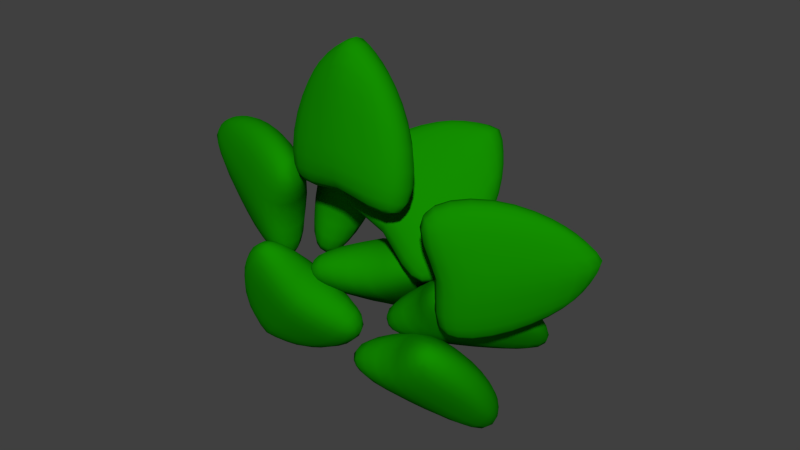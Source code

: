 # Source: tree1.blend  (saved by Blender 2.75.0; exported with 4.5.12 LTS)
import bpy
from mathutils import Matrix  # noqa: F401  (used for matrix-valued properties, if any)

bpy.ops.wm.read_factory_settings(use_empty=True)
scene = bpy.context.scene
scene.name = 'Scene'

# ---- collections
col_collection_1 = bpy.data.collections.new('Collection 1'); scene.collection.children.link(col_collection_1)

# ---- materials (node trees are filled in below, after node groups)
mat_greennew = bpy.data.materials.new('GreenNew')
mat_greennew.alpha_threshold = 0.0
mat_greennew.use_transparent_shadow = False
mat_greennew.diffuse_color = (0.006757, 0.2738, 0.0, 1.0)
mat_greennew.roughness = 0.5

# ---- material node trees

# ---- world
world_world = bpy.data.worlds.new('World'); scene.world = world_world
world_world.color = (0.05088, 0.05088, 0.05088)
world_world.use_sun_shadow = False
world_world.sun_shadow_jitter_overblur = 0.0
world_world.cycles.sampling_method = 'MANUAL'
world_world.cycles.sample_map_resolution = 256

# ---- meshes
me_cube_008 = bpy.data.meshes.new('Cube.008')
me_cube_008.from_pydata([(-5.165, -0.1807, 2.257), (-8.836, 0.4829, 0.9457), (0.5714, 0.4375, 1.297), (-6.185, 0.7686, 0.5019), (-5.279, 0.2857, 2.416), (-8.717, 0.7678, 1.084), (0.4582, 0.9039, 1.456), (-6.066, 1.053, 0.6406), (-8.359, 0.6022, 0.5106), (-2.952, 0.08643, 1.603), (-8.292, 1.101, 0.7223), (-3.118, 0.7668, 1.835), (-8.114, 0.1006, 1.661), (-2.378, 0.7188, 0.7012), (-2.491, 1.185, 0.8604), (-8.227, 0.567, 1.821), (-5.66, 1.198, 1.401), (-5.22, 0.3027, 1.145)], [], [(17, 13, 2, 9), (13, 14, 6, 2), (16, 15, 4, 11), (9, 2, 6, 11), (10, 7, 3, 8), (5, 10, 8, 1), (0, 9, 11, 4), (15, 12, 0, 4), (14, 16, 11, 6), (1, 8, 17, 12), (7, 10, 16, 14), (5, 1, 12, 15), (10, 5, 15, 16), (3, 7, 14, 13), (8, 3, 13, 17), (12, 17, 9, 0)])
me_cube_008.polygons.foreach_set('use_smooth', [True] * 16)
_k = {(8, 10): 0.49804, (9, 11): 0.49804, (10, 16): 0.49804, (8, 17): 0.49804, (11, 16): 0.49804, (9, 17): 0.49804}
me_cube_008.attributes.new('crease_edge', 'FLOAT', 'EDGE').data.foreach_set('value', [_k.get((min(e.vertices), max(e.vertices)), 0.0) for e in me_cube_008.edges])
me_cube_008.materials.append(mat_greennew)
me_cube_008.use_remesh_preserve_volume = False
me_cube_008.use_remesh_preserve_attributes = False
me_cube_008.use_mirror_vertex_groups = False
me_cube_008.update()
me_cube_005 = bpy.data.meshes.new('Cube.005')
me_cube_005.from_pydata([(-3.6, 0.102, 1.819), (-2.724, 1.823, 1.003), (3.599, 0.7632, 2.177), (0.6029, 2.129, 1.168), (-4.352, 0.3632, 2.128), (-3.163, 1.939, 1.235), (2.846, 1.024, 2.486), (0.1638, 2.244, 1.401), (-1.065, 2.175, 0.8615), (0.03373, 0.5744, 1.808), (-1.85, 2.41, 1.236), (-1.065, 0.9554, 2.259), (-4.199, 0.9749, 1.303), (2.999, 1.636, 1.661), (2.246, 1.897, 1.97), (-4.952, 1.236, 1.612), (-1.897, 1.799, 1.953), (-0.4273, 1.246, 1.411)], [], [(17, 13, 2, 9), (13, 14, 6, 2), (16, 15, 4, 11), (9, 2, 6, 11), (10, 7, 3, 8), (5, 10, 8, 1), (0, 9, 11, 4), (15, 12, 0, 4), (14, 16, 11, 6), (1, 8, 17, 12), (7, 10, 16, 14), (5, 1, 12, 15), (10, 5, 15, 16), (3, 7, 14, 13), (8, 3, 13, 17), (12, 17, 9, 0)])
me_cube_005.polygons.foreach_set('use_smooth', [True] * 16)
_k = {(8, 10): 0.49804, (9, 11): 0.49804, (10, 16): 0.49804, (8, 17): 0.49804, (11, 16): 0.49804, (9, 17): 0.49804}
me_cube_005.attributes.new('crease_edge', 'FLOAT', 'EDGE').data.foreach_set('value', [_k.get((min(e.vertices), max(e.vertices)), 0.0) for e in me_cube_005.edges])
me_cube_005.materials.append(mat_greennew)
me_cube_005.use_remesh_preserve_volume = False
me_cube_005.use_remesh_preserve_attributes = False
me_cube_005.use_mirror_vertex_groups = False
me_cube_005.update()
me_cube_004 = bpy.data.meshes.new('Cube.004')
me_cube_004.from_pydata([(-2.028, 0.5182, 3.157), (-6.626, 2.166, 3.15), (-4.839, 0.6532, 1.689), (-7.925, 2.229, 2.472), (-0.4527, 0.8021, 3.052), (-5.55, 2.344, 3.092), (-3.264, 0.9371, 1.584), (-6.85, 2.406, 2.414), (-8.281, 2.403, 2.9), (-4.297, 0.7312, 2.498), (-6.483, 2.71, 2.794), (-1.582, 1.234, 2.305), (-4.201, 1.43, 3.376), (-7.012, 1.565, 1.909), (-5.437, 1.849, 1.804), (-2.626, 1.714, 3.271), (-3.253, 1.935, 2.474), (-5.968, 1.432, 2.666)], [], [(17, 13, 2, 9), (13, 14, 6, 2), (16, 15, 4, 11), (9, 2, 6, 11), (10, 7, 3, 8), (5, 10, 8, 1), (0, 9, 11, 4), (15, 12, 0, 4), (14, 16, 11, 6), (1, 8, 17, 12), (7, 10, 16, 14), (5, 1, 12, 15), (10, 5, 15, 16), (3, 7, 14, 13), (8, 3, 13, 17), (12, 17, 9, 0)])
me_cube_004.polygons.foreach_set('use_smooth', [True] * 16)
_k = {(8, 10): 0.49804, (9, 11): 0.49804, (10, 16): 0.49804, (8, 17): 0.49804, (11, 16): 0.49804, (9, 17): 0.49804}
me_cube_004.attributes.new('crease_edge', 'FLOAT', 'EDGE').data.foreach_set('value', [_k.get((min(e.vertices), max(e.vertices)), 0.0) for e in me_cube_004.edges])
me_cube_004.materials.append(mat_greennew)
me_cube_004.use_remesh_preserve_volume = False
me_cube_004.use_remesh_preserve_attributes = False
me_cube_004.use_mirror_vertex_groups = False
me_cube_004.update()
me_cube_003 = bpy.data.meshes.new('Cube.003')
me_cube_003.from_pydata([(0.1562, 0.4466, 1.32), (5.73, 1.857, 1.09), (5.931, -0.005283, 2.327), (8.399, 1.648, 1.556), (-0.7018, 0.7395, 1.599), (5.388, 1.973, 1.202), (5.073, 0.2876, 2.606), (8.057, 1.765, 1.667), (7.936, 1.942, 1.175), (3.766, 0.3537, 1.694), (7.2, 2.193, 1.415), (2.514, 0.7809, 2.101), (2.43, 1.313, 1.037), (8.205, 0.8611, 2.044), (7.347, 1.154, 2.323), (1.572, 1.606, 1.316), (3.879, 1.578, 2.009), (5.515, 1.02, 1.476)], [], [(17, 13, 2, 9), (13, 14, 6, 2), (16, 15, 4, 11), (9, 2, 6, 11), (10, 7, 3, 8), (5, 10, 8, 1), (0, 9, 11, 4), (15, 12, 0, 4), (14, 16, 11, 6), (1, 8, 17, 12), (7, 10, 16, 14), (5, 1, 12, 15), (10, 5, 15, 16), (3, 7, 14, 13), (8, 3, 13, 17), (12, 17, 9, 0)])
me_cube_003.polygons.foreach_set('use_smooth', [True] * 16)
_k = {(8, 10): 0.53725, (9, 11): 0.53725, (10, 16): 0.53725, (8, 17): 0.53725, (11, 16): 0.53725, (9, 17): 0.53725}
me_cube_003.attributes.new('crease_edge', 'FLOAT', 'EDGE').data.foreach_set('value', [_k.get((min(e.vertices), max(e.vertices)), 0.0) for e in me_cube_003.edges])
me_cube_003.materials.append(mat_greennew)
me_cube_003.use_remesh_preserve_volume = False
me_cube_003.use_remesh_preserve_attributes = False
me_cube_003.use_mirror_vertex_groups = False
me_cube_003.update()
me_cube_002 = bpy.data.meshes.new('Cube.002')
me_cube_002.from_pydata([(3.926, 0.3209, 2.019), (5.59, 1.571, 3.224), (-2.444, 0.2972, 2.941), (2.646, 1.56, 3.651), (3.155, 0.7098, 1.811), (5.126, 1.821, 3.076), (-3.214, 0.6861, 2.734), (2.182, 1.81, 3.502), (4.861, 1.687, 3.646), (1.359, 0.3841, 2.653), (4.043, 2.115, 3.402), (-0.01996, 1.068, 2.301), (5.836, 1.032, 2.561), (-0.5337, 1.008, 3.483), (-1.304, 1.397, 3.275), (5.066, 1.421, 2.353), (1.449, 1.615, 2.717), (2.828, 0.9307, 3.069)], [], [(17, 13, 2, 9), (13, 14, 6, 2), (16, 15, 4, 11), (9, 2, 6, 11), (10, 7, 3, 8), (5, 10, 8, 1), (0, 9, 11, 4), (15, 12, 0, 4), (14, 16, 11, 6), (1, 8, 17, 12), (7, 10, 16, 14), (5, 1, 12, 15), (10, 5, 15, 16), (3, 7, 14, 13), (8, 3, 13, 17), (12, 17, 9, 0)])
me_cube_002.polygons.foreach_set('use_smooth', [True] * 16)
_k = {(8, 10): 0.49804, (9, 11): 0.49804, (10, 16): 0.49804, (8, 17): 0.49804, (11, 16): 0.49804, (9, 17): 0.49804}
me_cube_002.attributes.new('crease_edge', 'FLOAT', 'EDGE').data.foreach_set('value', [_k.get((min(e.vertices), max(e.vertices)), 0.0) for e in me_cube_002.edges])
me_cube_002.materials.append(mat_greennew)
me_cube_002.use_remesh_preserve_volume = False
me_cube_002.use_remesh_preserve_attributes = False
me_cube_002.use_mirror_vertex_groups = False
me_cube_002.update()
me_cube_000 = bpy.data.meshes.new('Cube.000')
me_cube_000.from_pydata([(-1.546, 0.1787, 0.9715), (3.685, 1.331, 0.1896), (5.34, -0.1256, 1.691), (6.868, 1.19, 0.5224), (-1.932, 0.5649, 1.221), (3.356, 1.581, 0.3514), (4.955, 0.2606, 1.941), (6.539, 1.44, 0.6841), (5.932, 1.379, 0.1351), (2.427, 0.09918, 1.147), (5.426, 1.806, 0.4114), (1.818, 0.7763, 1.584), (0.3654, 0.8767, 0.4197), (7.252, 0.5724, 1.14), (6.866, 0.9586, 1.389), (-0.02007, 1.263, 0.6692), (3.288, 1.313, 1.16), (3.897, 0.6359, 0.7225)], [], [(17, 13, 2, 9), (13, 14, 6, 2), (16, 15, 4, 11), (9, 2, 6, 11), (10, 7, 3, 8), (5, 10, 8, 1), (0, 9, 11, 4), (15, 12, 0, 4), (14, 16, 11, 6), (1, 8, 17, 12), (7, 10, 16, 14), (5, 1, 12, 15), (10, 5, 15, 16), (3, 7, 14, 13), (8, 3, 13, 17), (12, 17, 9, 0)])
me_cube_000.polygons.foreach_set('use_smooth', [True] * 16)
_k = {(8, 10): 0.49804, (9, 11): 0.49804, (10, 16): 0.49804, (8, 17): 0.49804, (11, 16): 0.49804, (9, 17): 0.49804}
me_cube_000.attributes.new('crease_edge', 'FLOAT', 'EDGE').data.foreach_set('value', [_k.get((min(e.vertices), max(e.vertices)), 0.0) for e in me_cube_000.edges])
me_cube_000.materials.append(mat_greennew)
me_cube_000.use_remesh_preserve_volume = False
me_cube_000.use_remesh_preserve_attributes = False
me_cube_000.use_mirror_vertex_groups = False
me_cube_000.update()
me_cube_006 = bpy.data.meshes.new('Cube.006')
me_cube_006.from_pydata([(3.723, 0.04718, 2.776), (1.796, 0.274, 4.31), (-4.13, 0.1077, 2.809), (-1.833, 0.3019, 4.325), (3.778, 0.553, 2.732), (1.901, 0.6041, 4.274), (-4.074, 0.6135, 2.765), (-1.728, 0.632, 4.289), (0.000276, 0.2072, 4.583), (-0.1921, -0.01112, 3.002), (0.1305, 0.7694, 4.527), (-0.1522, 0.8736, 2.932), (3.828, 0.1663, 3.638), (-4.025, 0.2267, 3.672), (-3.969, 0.7326, 3.628), (3.883, 0.6721, 3.595), (-0.07149, 0.9651, 3.595), (-0.1114, 0.08044, 3.665)], [], [(17, 13, 2, 9), (13, 14, 6, 2), (16, 15, 4, 11), (9, 2, 6, 11), (10, 7, 3, 8), (5, 10, 8, 1), (0, 9, 11, 4), (15, 12, 0, 4), (14, 16, 11, 6), (1, 8, 17, 12), (7, 10, 16, 14), (5, 1, 12, 15), (10, 5, 15, 16), (3, 7, 14, 13), (8, 3, 13, 17), (12, 17, 9, 0)])
me_cube_006.polygons.foreach_set('use_smooth', [True] * 16)
_k = {(8, 10): 0.49804, (9, 11): 0.49804, (10, 16): 0.49804, (8, 17): 0.49804, (11, 16): 0.49804, (9, 17): 0.49804}
me_cube_006.attributes.new('crease_edge', 'FLOAT', 'EDGE').data.foreach_set('value', [_k.get((min(e.vertices), max(e.vertices)), 0.0) for e in me_cube_006.edges])
me_cube_006.materials.append(mat_greennew)
me_cube_006.use_remesh_preserve_volume = False
me_cube_006.use_remesh_preserve_attributes = False
me_cube_006.use_mirror_vertex_groups = False
me_cube_006.update()
me_cube_007 = bpy.data.meshes.new('Cube.007')
me_cube_007.from_pydata([(5.365, 0.1081, 1.643), (11.13, 1.203, 2.318), (4.501, -0.1553, 3.195), (10.73, 1.081, 3.035), (4.142, 0.5104, 1.658), (10.64, 1.363, 2.324), (3.278, 0.247, 3.21), (10.24, 1.242, 3.041), (12.22, 1.246, 2.716), (5.997, 0.03646, 2.449), (11.17, 1.59, 2.729), (4.213, 0.6233, 2.471), (8.757, 0.7676, 1.789), (7.893, 0.5042, 3.341), (6.67, 0.9065, 3.356), (7.534, 1.17, 1.804), (6.274, 1.31, 2.59), (8.606, 0.5436, 2.561)], [], [(17, 13, 2, 9), (13, 14, 6, 2), (16, 15, 4, 11), (9, 2, 6, 11), (10, 7, 3, 8), (5, 10, 8, 1), (0, 9, 11, 4), (15, 12, 0, 4), (14, 16, 11, 6), (1, 8, 17, 12), (7, 10, 16, 14), (5, 1, 12, 15), (10, 5, 15, 16), (3, 7, 14, 13), (8, 3, 13, 17), (12, 17, 9, 0)])
me_cube_007.polygons.foreach_set('use_smooth', [True] * 16)
_k = {(8, 10): 0.53725, (9, 11): 0.53725, (10, 16): 0.53725, (8, 17): 0.53725, (11, 16): 0.53725, (9, 17): 0.53725}
me_cube_007.attributes.new('crease_edge', 'FLOAT', 'EDGE').data.foreach_set('value', [_k.get((min(e.vertices), max(e.vertices)), 0.0) for e in me_cube_007.edges])
me_cube_007.materials.append(mat_greennew)
me_cube_007.use_remesh_preserve_volume = False
me_cube_007.use_remesh_preserve_attributes = False
me_cube_007.use_mirror_vertex_groups = False
me_cube_007.update()
me_cube_013 = bpy.data.meshes.new('Cube.013')
me_cube_013.from_pydata([(-2.868, -0.0811, 3.058), (-10.28, 0.6221, 3.2), (-5.165, 0.3569, 1.592), (-11.34, 0.8246, 2.522), (-2.156, 0.3914, 3.101), (-9.583, 0.9076, 3.207), (-4.453, 0.8294, 1.634), (-10.64, 1.11, 2.529), (-12.11, 0.7131, 2.941), (-5.068, 0.106, 2.385), (-11.09, 1.215, 2.968), (-4.029, 0.7954, 2.448), (-6.711, 0.2501, 3.362), (-9.008, 0.688, 1.895), (-8.296, 1.161, 1.938), (-5.999, 0.7226, 3.404), (-6.965, 1.272, 2.724), (-8.023, 0.3606, 2.619)], [], [(17, 13, 2, 9), (13, 14, 6, 2), (16, 15, 4, 11), (9, 2, 6, 11), (10, 7, 3, 8), (5, 10, 8, 1), (0, 9, 11, 4), (15, 12, 0, 4), (14, 16, 11, 6), (1, 8, 17, 12), (7, 10, 16, 14), (5, 1, 12, 15), (10, 5, 15, 16), (3, 7, 14, 13), (8, 3, 13, 17), (12, 17, 9, 0)])
me_cube_013.polygons.foreach_set('use_smooth', [True] * 16)
_k = {(8, 10): 0.49804, (9, 11): 0.49804, (10, 16): 0.49804, (8, 17): 0.49804, (11, 16): 0.49804, (9, 17): 0.49804}
me_cube_013.attributes.new('crease_edge', 'FLOAT', 'EDGE').data.foreach_set('value', [_k.get((min(e.vertices), max(e.vertices)), 0.0) for e in me_cube_013.edges])
me_cube_013.materials.append(mat_greennew)
me_cube_013.use_remesh_preserve_volume = False
me_cube_013.use_remesh_preserve_attributes = False
me_cube_013.use_mirror_vertex_groups = False
me_cube_013.update()

# ---- objects
ob_cube_007 = bpy.data.objects.new('Cube.007', me_cube_008)
ob_cube_004 = bpy.data.objects.new('Cube.004', me_cube_005)
ob_cube_003 = bpy.data.objects.new('Cube.003', me_cube_004)
ob_cube_002 = bpy.data.objects.new('Cube.002', me_cube_003)
ob_cube_001 = bpy.data.objects.new('Cube.001', me_cube_002)
ob_cube_000 = bpy.data.objects.new('Cube.000', me_cube_000)
ob_cube_005 = bpy.data.objects.new('Cube.005', me_cube_006)
ob_cube_006 = bpy.data.objects.new('Cube.006', me_cube_007)
ob_cube_012 = bpy.data.objects.new('Cube.012', me_cube_013)

# ---- transforms, parenting, visibility, modifiers, constraints
ob_cube_007.location = (0.0, 0.0, 0.0)
ob_cube_007.scale = (0.09839, 0.3866, 0.4908)
ob_cube_007.lineart.crease_threshold = 0.0
_m = ob_cube_007.modifiers.new('Subsurf', 'SUBSURF')
_m.uv_smooth = 'PRESERVE_CORNERS'
_m.quality = 2
_m.show_only_control_edges = False
ob_cube_004.location = (0.0, 0.0, 0.0)
ob_cube_004.scale = (0.09839, 0.3866, 0.4908)
ob_cube_004.lineart.crease_threshold = 0.0
_m = ob_cube_004.modifiers.new('Subsurf', 'SUBSURF')
_m.uv_smooth = 'PRESERVE_CORNERS'
_m.quality = 2
_m.show_only_control_edges = False
ob_cube_003.location = (0.0, 0.0, 0.0)
ob_cube_003.scale = (0.09839, 0.3866, 0.4908)
ob_cube_003.lineart.crease_threshold = 0.0
_m = ob_cube_003.modifiers.new('Subsurf', 'SUBSURF')
_m.uv_smooth = 'PRESERVE_CORNERS'
_m.quality = 2
_m.show_only_control_edges = False
ob_cube_002.location = (0.0, 0.0, 0.0)
ob_cube_002.scale = (0.09839, 0.3866, 0.4908)
ob_cube_002.lineart.crease_threshold = 0.0
_m = ob_cube_002.modifiers.new('Subsurf', 'SUBSURF')
_m.uv_smooth = 'PRESERVE_CORNERS'
_m.quality = 2
_m.show_only_control_edges = False
ob_cube_001.location = (0.0, 0.0, 0.0)
ob_cube_001.scale = (0.09839, 0.3866, 0.4908)
ob_cube_001.lineart.crease_threshold = 0.0
_m = ob_cube_001.modifiers.new('Subsurf', 'SUBSURF')
_m.uv_smooth = 'PRESERVE_CORNERS'
_m.quality = 2
_m.show_only_control_edges = False
ob_cube_000.location = (0.0, 0.0, 0.0)
ob_cube_000.scale = (0.09839, 0.3866, 0.4908)
ob_cube_000.lineart.crease_threshold = 0.0
_m = ob_cube_000.modifiers.new('Subsurf', 'SUBSURF')
_m.uv_smooth = 'PRESERVE_CORNERS'
_m.quality = 2
_m.show_only_control_edges = False
ob_cube_005.location = (0.0, 0.0, 0.0)
ob_cube_005.scale = (0.09839, 0.3866, 0.4908)
ob_cube_005.lineart.crease_threshold = 0.0
_m = ob_cube_005.modifiers.new('Subsurf', 'SUBSURF')
_m.uv_smooth = 'PRESERVE_CORNERS'
_m.quality = 2
_m.show_only_control_edges = False
ob_cube_006.location = (0.0, 0.0, 0.0)
ob_cube_006.scale = (0.09839, 0.3866, 0.4908)
ob_cube_006.lineart.crease_threshold = 0.0
_m = ob_cube_006.modifiers.new('Subsurf', 'SUBSURF')
_m.uv_smooth = 'PRESERVE_CORNERS'
_m.quality = 2
_m.show_only_control_edges = False
ob_cube_012.location = (0.0, 0.0, 0.0)
ob_cube_012.scale = (0.09839, 0.3866, 0.4908)
ob_cube_012.lineart.crease_threshold = 0.0
_m = ob_cube_012.modifiers.new('Subsurf', 'SUBSURF')
_m.uv_smooth = 'PRESERVE_CORNERS'
_m.quality = 2
_m.show_only_control_edges = False

# ---- collection membership
col_collection_1.objects.link(ob_cube_007)
col_collection_1.objects.link(ob_cube_004)
col_collection_1.objects.link(ob_cube_003)
col_collection_1.objects.link(ob_cube_002)
col_collection_1.objects.link(ob_cube_001)
col_collection_1.objects.link(ob_cube_000)
col_collection_1.objects.link(ob_cube_005)
col_collection_1.objects.link(ob_cube_006)
col_collection_1.objects.link(ob_cube_012)

# ---- scene / render settings (as saved in the file)
scene.frame_start = 1; scene.frame_end = 250; scene.frame_set(1)
scene.render.engine = 'BLENDER_EEVEE_NEXT'
scene.render.resolution_percentage = 50
scene.render.dither_intensity = 0.0
scene.cycles.use_denoising = False
scene.cycles.samples = 10
scene.cycles.sampling_pattern = 'TABULATED_SOBOL'
scene.cycles.light_sampling_threshold = 0.0
scene.cycles.use_adaptive_sampling = False
scene.cycles.use_light_tree = False
scene.cycles.blur_glossy = 0.0
scene.cycles.pixel_filter_type = 'GAUSSIAN'
scene.cycles.sample_clamp_indirect = 0.0
scene.view_settings.view_transform = 'Standard'
bpy.context.view_layer.update()

# ---- added for rendering (the .blend has no active camera and no usable light): camera, sun
cam_auto = bpy.data.cameras.new('AutoCamera')
cam_auto.lens = 50.0
cam_auto.sensor_width = 36.0
cam_auto.clip_end = 1000.0
ob_auto_camera = bpy.data.objects.new('AutoCamera', cam_auto)
scene.collection.objects.link(ob_auto_camera)
ob_auto_camera.location = (3.17613, -3.31626, 3.6947)
ob_auto_camera.rotation_euler = (1.09748, -7.21219e-08, 0.694738)
scene.camera = ob_auto_camera
light_auto_sun = bpy.data.lights.new('AutoSun', 'SUN')
light_auto_sun.energy = 3.0
light_auto_sun.angle = 0.0523599
ob_auto_sun = bpy.data.objects.new('AutoSun', light_auto_sun)
scene.collection.objects.link(ob_auto_sun)
ob_auto_sun.rotation_euler = (0.872665, 0.174533, 0.523599)
bpy.context.view_layer.update()

